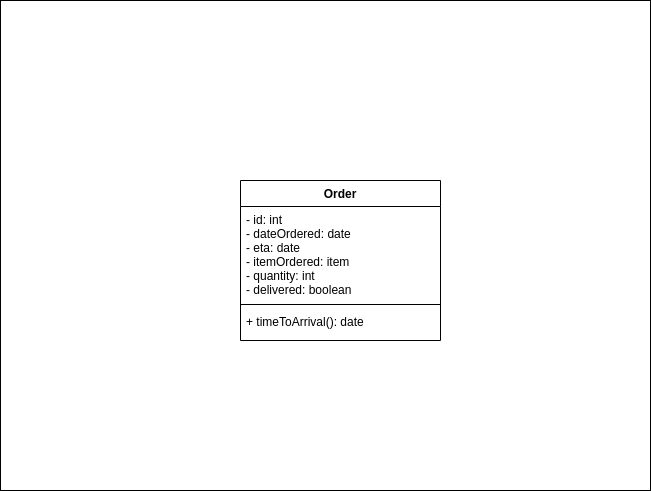

The diagram above was exported from draw.io. Its source (the exported page's mxGraphModel, read from the mxfile embedded in the PNG):
<mxGraphModel dx="1108" dy="771" grid="1" gridSize="10" guides="1" tooltips="1" connect="1" arrows="1" fold="1" page="1" pageScale="1" pageWidth="827" pageHeight="1169" math="0" shadow="0">
  <root>
    <mxCell id="0" />
    <mxCell id="1" parent="0" />
    <mxCell id="2" value="" style="rounded=0;whiteSpace=wrap;html=1;" vertex="1" parent="1">
      <mxGeometry x="90" y="210" width="650" height="490" as="geometry" />
    </mxCell>
    <mxCell id="3" value="Order" style="swimlane;fontStyle=1;align=center;verticalAlign=top;childLayout=stackLayout;horizontal=1;startSize=26;horizontalStack=0;resizeParent=1;resizeParentMax=0;resizeLast=0;collapsible=1;marginBottom=0;" vertex="1" parent="1">
      <mxGeometry x="330" y="390" width="200" height="160" as="geometry" />
    </mxCell>
    <mxCell id="4" value="- id: int&#10;- dateOrdered: date&#10;- eta: date&#10;- itemOrdered: item&#10;- quantity: int&#10;- delivered: boolean" style="text;strokeColor=none;fillColor=none;align=left;verticalAlign=top;spacingLeft=4;spacingRight=4;overflow=hidden;rotatable=0;points=[[0,0.5],[1,0.5]];portConstraint=eastwest;" vertex="1" parent="3">
      <mxGeometry y="26" width="200" height="94" as="geometry" />
    </mxCell>
    <mxCell id="5" value="" style="line;strokeWidth=1;fillColor=none;align=left;verticalAlign=middle;spacingTop=-1;spacingLeft=3;spacingRight=3;rotatable=0;labelPosition=right;points=[];portConstraint=eastwest;" vertex="1" parent="3">
      <mxGeometry y="120" width="200" height="8" as="geometry" />
    </mxCell>
    <mxCell id="6" value="+ timeToArrival(): date" style="text;strokeColor=none;fillColor=none;align=left;verticalAlign=top;spacingLeft=4;spacingRight=4;overflow=hidden;rotatable=0;points=[[0,0.5],[1,0.5]];portConstraint=eastwest;" vertex="1" parent="3">
      <mxGeometry y="128" width="200" height="32" as="geometry" />
    </mxCell>
  </root>
</mxGraphModel>